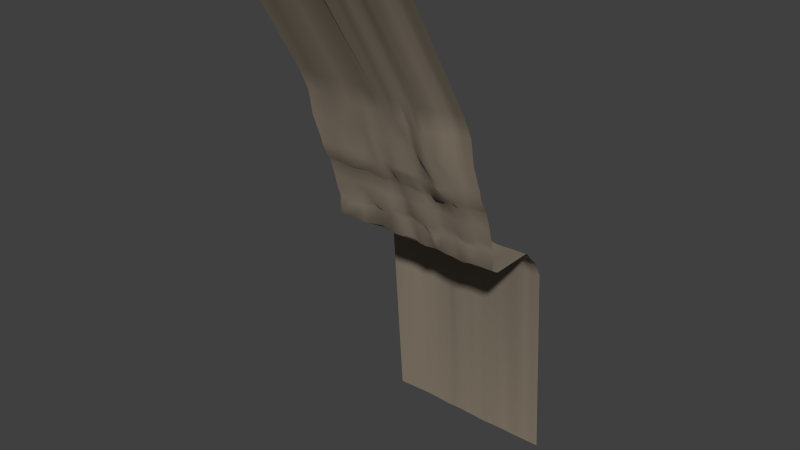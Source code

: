 # Source: wall3.blend  (saved by Blender 2.73.0; exported with 4.5.12 LTS)
import bpy
from mathutils import Matrix  # noqa: F401  (used for matrix-valued properties, if any)

bpy.ops.wm.read_factory_settings(use_empty=True)
scene = bpy.context.scene
scene.name = 'Scene'

# ---- collections
col_collection_1 = bpy.data.collections.new('Collection 1'); scene.collection.children.link(col_collection_1)

# ---- materials (node trees are filled in below, after node groups)
mat_asdfsadfasdfasdfasdffff = bpy.data.materials.new('asdfsadfasdfasdfasdffff')
mat_asdfsadfasdfasdfasdffff.alpha_threshold = 0.0
mat_asdfsadfasdfasdfasdffff.use_transparent_shadow = False
mat_asdfsadfasdfasdfasdffff.diffuse_color = (0.2668, 0.2203, 0.1682, 1.0)
mat_asdfsadfasdfasdfasdffff.roughness = 0.5

# ---- material node trees

# ---- world
world_world = bpy.data.worlds.new('World'); scene.world = world_world
world_world.color = (0.05088, 0.05088, 0.05088)
world_world.use_sun_shadow = False
world_world.sun_shadow_jitter_overblur = 0.0
world_world.cycles.sampling_method = 'MANUAL'
world_world.cycles.sample_map_resolution = 256

# ---- meshes
me_cube_000 = bpy.data.meshes.new('Cube.000')
me_cube_000.from_pydata([(5.365, -2.748, 4.299), (-0.6133, -2.762, 4.279), (5.365, -2.365, 3.553), (5.365, -2.254, 3.379), (5.365, -1.994, 2.544), (5.365, -1.602, 1.251), (5.365, -1.599, 0.2365), (5.365, 1.079, 0.0), (5.365, 1.713, -0.6305), (5.365, 1.87, -0.7634), (5.365, 2.147, -1.055), (-0.6335, 2.265, -1.055), (-0.6335, 1.922, -0.7634), (-0.6335, 1.728, -0.6305), (-0.6335, 1.069, 0.0), (-0.6335, -1.594, 0.2365), (-0.6535, -1.711, 1.249), (-0.6305, -2.085, 2.52), (-0.57, -2.291, 3.319), (-0.5454, -2.409, 3.47), (4.938, -1.994, 2.544), (4.487, -2.063, 2.523), (4.036, -2.068, 2.417), (3.594, -2.049, 2.415), (3.223, -2.051, 2.536), (2.795, -2.029, 2.541), (2.366, -2.023, 2.541), (1.932, -2.13, 2.53), (1.483, -2.181, 2.55), (1.055, -2.177, 2.551), (0.6343, -1.989, 2.493), (0.291, -1.951, 2.496), (-0.2067, -2.046, 2.521), (4.938, -1.602, 1.251), (4.506, -1.611, 1.224), (4.07, -1.616, 1.073), (3.654, -1.623, 1.126), (3.224, -1.631, 1.231), (2.795, -1.601, 1.211), (2.366, -1.584, 1.187), (1.938, -1.565, 0.8068), (1.502, -1.553, 1.111), (1.081, -1.583, 1.195), (0.6163, -1.558, 1.352), (0.199, -1.589, 1.28), (-0.2204, -1.622, 1.247), (4.938, -1.615, 0.2414), (4.509, -1.606, 0.2383), (4.139, -1.63, 0.2195), (3.689, -1.663, 0.1415), (3.224, -1.711, 0.2557), (2.795, -1.678, 0.2468), (2.366, -1.571, 0.2148), (1.938, -1.465, 0.1819), (1.44, -1.597, 0.199), (1.081, -1.545, 0.2003), (0.6522, -1.582, 0.3749), (0.2236, -1.572, 0.3677), (-0.205, -1.583, 0.2352), (4.938, 1.079, 0.0), (4.509, 1.076, 0.0), (4.081, 1.011, 0.0), (3.652, 1.022, 0.0), (3.224, 1.094, 0.0), (2.795, 1.1, 0.0), (2.366, 1.076, 0.02242), (1.938, 1.157, 0.024), (1.509, 1.18, 0.02443), (1.081, 1.082, 0.0), (0.6522, 1.084, 0.0), (0.2236, 1.096, 0.0), (-0.1652, 1.082, 0.0), (4.938, 1.707, -0.6305), (4.513, 1.66, -0.6367), (4.134, 1.677, -0.7018), (3.652, 1.691, -0.6716), (3.225, 1.808, -0.6463), (2.803, 1.906, -0.7373), (2.286, 1.761, -0.7605), (1.815, 1.671, -0.7703), (1.427, 1.729, -0.7361), (1.081, 1.826, -0.6309), (0.6623, 1.82, -0.6438), (0.31, 1.769, -0.7446), (-0.1949, 1.774, -0.6438), (4.938, 1.87, -0.7634), (4.551, 1.822, -0.8151), (4.123, 1.847, -0.8952), (3.652, 1.811, -0.8203), (3.224, 1.907, -0.7693), (2.797, 2.004, -0.7926), (2.298, 1.935, -0.8631), (1.842, 1.861, -0.8698), (1.44, 1.896, -0.8447), (1.081, 2.001, -0.7634), (0.6522, 1.953, -0.7634), (0.2717, 1.88, -0.8269), (-0.205, 1.915, -0.7634), (4.938, 2.147, -1.055), (4.551, 2.119, -1.056), (4.123, 2.117, -1.065), (3.652, 2.145, -1.082), (3.224, 2.162, -1.058), (2.796, 2.217, -1.072), (2.341, 2.209, -1.079), (1.88, 2.156, -1.11), (1.484, 2.174, -1.079), (1.081, 2.232, -1.055), (0.6522, 2.184, -1.055), (0.2236, 2.119, -1.055), (-0.205, 2.241, -1.055), (5.365, -1.207, 0.0), (-0.6335, -1.137, 0.0), (-0.205, -1.206, 0.0), (0.2236, -1.2, 0.0), (0.6522, -1.203, 0.0), (1.081, -1.209, 0.0), (1.509, -1.231, 0.0), (1.938, -1.212, 0.0), (2.366, -1.276, 0.0), (2.795, -1.233, 0.0), (3.224, -1.254, 0.0), (3.652, -1.232, 0.0), (4.081, -1.257, 0.0), (4.509, -1.343, 0.0), (4.938, -1.261, 0.0), (5.365, 1.213, -0.06913), (-0.6335, 1.193, -0.07614), (-0.03186, 1.248, -0.07614), (0.2236, 1.264, -0.07614), (0.6522, 1.239, -0.07614), (1.081, 1.192, -0.07614), (1.509, 1.375, -0.05186), (1.938, 1.338, -0.05095), (2.366, 1.374, -0.04701), (2.795, 1.291, -0.07614), (3.239, 1.204, -0.07614), (3.652, 1.202, -0.07614), (4.101, 1.197, -0.09284), (4.509, 1.217, -0.07614), (4.938, 1.207, -0.06481), (5.365, 3.274, -12.65), (-0.6335, 3.274, -12.65), (-0.205, 3.289, -12.65), (0.2236, 3.301, -12.65), (0.6522, 3.274, -12.65), (1.081, 3.274, -12.65), (1.495, 3.263, -12.66), (1.905, 3.25, -12.68), (2.352, 3.263, -12.66), (2.796, 3.277, -12.66), (3.224, 3.274, -12.65), (3.652, 3.274, -12.67), (4.081, 3.274, -12.66), (4.509, 3.274, -12.65), (4.938, 3.274, -12.65), (5.365, -2.812, 4.61), (-0.6159, -2.862, 4.585), (5.365, -3.344, 6.012), (-0.6335, -3.419, 5.996), (5.365, -3.597, 7.404), (-0.6335, -3.686, 7.386), (5.365, -4.142, 8.547), (-0.6335, -4.124, 8.551), (-0.6335, 2.597, -1.769), (-0.6335, 2.571, -1.417), (5.365, 2.299, -1.417), (5.365, 2.446, -1.769), (-0.205, 2.347, -1.417), (-0.205, 2.544, -1.769), (0.2236, 2.337, -1.417), (0.2236, 2.427, -1.769), (0.6522, 2.358, -1.417), (0.6522, 2.509, -1.769), (1.081, 2.35, -1.417), (1.081, 2.458, -1.769), (1.488, 2.356, -1.437), (1.491, 2.503, -1.786), (1.889, 2.407, -1.464), (1.897, 2.487, -1.808), (2.345, 2.295, -1.438), (2.349, 2.434, -1.786), (2.796, 2.303, -1.431), (2.796, 2.426, -1.781), (3.224, 2.195, -1.42), (3.224, 2.429, -1.771), (3.652, 2.324, -1.44), (3.652, 2.533, -1.789), (4.081, 2.204, -1.428), (4.081, 2.389, -1.781), (4.509, 2.369, -1.418), (4.509, 2.489, -1.77), (4.938, 2.308, -1.417), (4.938, 2.446, -1.769), (-0.6335, -1.35, 0.09863), (5.365, -1.405, 0.09863), (-0.205, -1.393, 0.0984), (0.2236, -1.388, 0.09729), (0.6522, -1.394, 0.09778), (1.081, -1.415, 0.09488), (1.474, -1.399, 0.09436), (1.938, -1.34, 0.09182), (2.366, -1.415, 0.09721), (2.795, -1.504, 0.1022), (3.224, -1.485, 0.1044), (3.671, -1.491, 0.07143), (4.11, -1.445, 0.1038), (4.509, -1.476, 0.09899), (4.938, -1.44, 0.09949), (5.365, -8.343, 15.59), (-0.6622, -8.315, 15.59), (-0.2265, -8.352, 15.55), (0.1949, -8.318, 15.54), (0.5908, -8.445, 15.39), (0.9781, -8.347, 15.5), (1.379, -8.397, 15.54), (1.902, -8.454, 15.54), (2.337, -8.35, 15.58), (2.766, -8.442, 15.54), (3.128, -8.519, 15.49), (3.53, -8.449, 15.52), (4.059, -8.439, 15.56), (4.476, -8.343, 15.59), (4.909, -8.343, 15.59), (5.365, 1.454, -0.3401), (-0.1104, 1.544, -0.3496), (0.2652, 1.595, -0.3981), (0.657, 1.556, -0.3496), (1.081, 1.517, -0.3434), (1.47, 1.569, -0.3815), (1.878, 1.562, -0.3975), (2.328, 1.569, -0.3907), (2.799, 1.566, -0.3946), (3.232, 1.512, -0.3508), (3.652, 1.414, -0.363), (4.117, 1.424, -0.3862), (4.511, 1.353, -0.3462), (4.938, 1.426, -0.3432), (-0.6335, 1.399, -0.3432), (-0.1806, -2.779, 4.26), (0.2236, -2.748, 4.299), (0.6195, -2.919, 4.243), (1.007, -2.845, 4.265), (1.408, -2.86, 4.254), (1.931, -2.863, 4.263), (2.366, -2.769, 4.294), (2.795, -2.88, 4.259), (3.157, -2.994, 4.218), (3.558, -2.9, 4.243), (4.088, -2.845, 4.272), (4.505, -2.783, 4.292), (4.938, -2.75, 4.299), (4.938, -2.39, 3.548), (4.5, -2.481, 3.527), (4.054, -2.467, 3.521), (3.619, -2.5, 3.518), (3.222, -2.543, 3.513), (2.795, -2.617, 3.48), (2.366, -2.44, 3.53), (1.938, -2.447, 3.529), (1.506, -2.459, 3.531), (1.071, -2.416, 3.538), (0.6441, -2.44, 3.529), (0.229, -2.379, 3.549), (-0.1283, -2.354, 3.525), (4.938, -2.262, 3.378), (4.48, -2.378, 3.345), (3.959, -2.41, 3.287), (3.619, -2.315, 3.316), (3.224, -2.422, 3.339), (2.795, -2.311, 3.365), (2.366, -2.327, 3.357), (2.001, -2.411, 3.339), (1.501, -2.379, 3.363), (1.071, -2.336, 3.377), (0.6513, -2.375, 3.339), (0.2643, -2.289, 3.368), (-0.2001, -2.293, 3.37), (-0.1952, -2.863, 4.579), (0.2236, -2.803, 4.611), (0.6195, -3.038, 4.542), (1.007, -3.009, 4.555), (1.408, -2.964, 4.557), (1.931, -2.927, 4.573), (2.366, -2.919, 4.587), (2.795, -2.962, 4.566), (3.157, -3.039, 4.532), (3.558, -2.941, 4.558), (4.088, -2.946, 4.575), (4.505, -2.819, 4.608), (4.938, -2.812, 4.61), (-0.1978, -3.405, 5.964), (0.2236, -3.356, 6.009), (0.6195, -3.289, 5.933), (1.007, -3.256, 5.952), (1.408, -3.289, 5.931), (1.931, -3.241, 5.957), (2.348, -3.443, 5.829), (2.776, -3.695, 5.785), (3.157, -3.756, 5.9), (3.558, -3.657, 5.933), (4.088, -3.758, 5.945), (4.505, -3.398, 6.0), (4.938, -3.344, 6.012), (-0.1978, -3.703, 7.347), (0.2236, -3.664, 7.39), (0.6195, -3.778, 7.327), (1.007, -3.756, 7.344), (1.408, -3.848, 7.311), (1.931, -3.749, 7.348), (2.293, -3.655, 6.905), (2.748, -3.849, 6.962), (3.154, -3.928, 7.288), (3.558, -3.933, 7.32), (4.088, -3.843, 7.34), (4.504, -3.659, 7.391), (4.938, -3.597, 7.404), (-0.1978, -4.166, 8.507), (0.2468, -4.118, 8.306), (0.6195, -4.206, 8.477), (1.007, -4.151, 8.518), (1.408, -4.283, 8.477), (1.931, -4.23, 8.505), (2.265, -3.919, 8.135), (2.748, -4.087, 8.136), (3.154, -4.203, 8.452), (3.558, -4.29, 8.47), (4.088, -4.277, 8.506), (4.474, -4.066, 8.552), (4.938, -4.142, 8.547), (4.938, -1.759, 1.65), (4.498, -1.795, 1.631), (4.036, -1.805, 1.43), (3.609, -1.8, 1.458), (3.224, -1.801, 1.64), (2.795, -1.774, 1.628), (2.366, -1.761, 1.614), (1.935, -1.797, 1.4), (1.479, -1.897, 1.611), (1.055, -1.913, 1.659), (0.6091, -1.731, 1.622), (0.2233, -1.733, 1.578), (-0.2462, -1.894, 1.642), (-0.7351, -1.98, 1.635), (5.365, -1.759, 1.65), (-4.0, -2.748, 4.299), (-4.0, 2.147, -1.055), (-4.0, 1.87, -0.7634), (-4.0, 1.713, -0.6305), (-4.0, 1.079, 0.0), (-4.0, -1.599, 0.2365), (-4.0, -1.602, 1.251), (-4.0, -1.994, 2.544), (-4.0, -2.254, 3.379), (-4.0, -2.365, 3.553), (-4.0, -1.207, 0.0), (-4.0, 1.213, -0.0926), (-4.0, 3.274, -12.65), (-4.0, -2.812, 4.61), (-4.0, -3.344, 6.012), (-4.0, -3.597, 7.404), (-4.0, -4.142, 8.547), (-4.0, 2.446, -1.769), (-4.0, 2.299, -1.417), (-4.0, -1.405, 0.09863), (-4.0, -8.343, 15.59), (-4.0, 1.454, -0.339), (-4.0, -1.759, 1.65), (-3.107, -1.804, 1.634), (-2.308, -1.818, 2.244), (-1.461, -1.953, 1.719), (-1.462, -1.539, 1.294), (-2.322, -1.784, 1.264), (-3.159, -1.662, 1.045), (-3.195, -8.343, 15.59), (-2.344, -8.338, 15.59), (-1.492, -8.343, 15.59), (-1.464, -4.117, 8.552), (-2.315, -4.327, 8.509), (-3.166, -4.132, 8.549), (-3.155, -2.011, 2.557), (-2.283, -2.17, 2.649), (-1.462, -2.041, 2.561), (-3.166, 1.267, -0.07614), (-2.315, 1.412, -0.07614), (-1.464, 1.187, -0.07614), (-1.464, 1.431, -0.3432), (-2.315, 1.509, -0.3432), (-3.166, 1.484, -0.3432), (-3.166, 2.454, -1.769), (-2.315, 2.5, -1.769), (-1.464, 2.545, -1.769), (-1.464, 3.328, -12.65), (-2.315, 3.346, -12.65), (-3.166, 3.307, -12.65), (-3.166, -1.599, 0.2365), (-2.315, -1.632, 0.2365), (-1.464, -1.313, 0.2365), (-1.464, -1.22, 0.09863), (-2.315, -1.371, 0.09863), (-3.166, -1.405, 0.09863), (-3.166, 1.77, -0.6305), (-2.315, 1.789, -0.6305), (-1.464, 1.555, -0.6305), (-1.464, 1.913, -0.7634), (-2.329, 2.045, -0.7537), (-3.166, 1.91, -0.7634), (-1.387, -3.68, 7.372), (-2.315, -3.736, 7.378), (-3.166, -3.593, 7.405), (-3.166, 2.185, -1.055), (-2.354, 2.231, -1.029), (-1.464, 2.169, -1.055), (-1.464, 2.391, -1.417), (-2.316, 2.571, -1.416), (-3.166, 2.355, -1.417), (-1.464, -3.264, 6.028), (-2.312, -3.348, 6.036), (-3.2, -3.247, 5.945), (-1.463, -2.706, 4.637), (-2.301, -2.872, 4.588), (-3.165, -2.814, 4.62), (-1.464, -1.043, 0.0), (-2.315, -1.171, 0.0), (-3.166, -1.207, 0.0), (-3.166, -2.261, 3.384), (-2.292, -2.358, 3.466), (-1.463, -2.269, 3.393), (-1.463, -2.748, 4.315), (-2.306, -2.775, 4.327), (-3.165, -2.763, 4.315), (-3.166, 1.108, 0.0), (-2.315, 1.228, 0.0), (-1.464, 1.07, 0.0), (-1.462, -2.377, 3.577), (-2.226, -2.453, 3.546), (-3.165, -2.386, 3.569)], [], [(330, 344, 5, 33), (33, 5, 6, 46), (125, 111, 7, 59), (237, 224, 8, 72), (72, 8, 9, 85), (85, 9, 10, 98), (12, 97, 110, 11), (97, 96, 109, 110), (96, 95, 108, 109), (95, 94, 107, 108), (94, 93, 106, 107), (93, 92, 105, 106), (92, 91, 104, 105), (91, 90, 103, 104), (90, 89, 102, 103), (89, 88, 101, 102), (88, 87, 100, 101), (87, 86, 99, 100), (86, 85, 98, 99), (13, 84, 97, 12), (84, 83, 96, 97), (83, 82, 95, 96), (82, 81, 94, 95), (81, 80, 93, 94), (80, 79, 92, 93), (79, 78, 91, 92), (78, 77, 90, 91), (77, 76, 89, 90), (76, 75, 88, 89), (75, 74, 87, 88), (74, 73, 86, 87), (73, 72, 85, 86), (238, 225, 84, 13), (225, 226, 83, 84), (226, 227, 82, 83), (227, 228, 81, 82), (228, 229, 80, 81), (229, 230, 79, 80), (230, 231, 78, 79), (231, 232, 77, 78), (232, 233, 76, 77), (233, 234, 75, 76), (234, 235, 74, 75), (235, 236, 73, 74), (236, 237, 72, 73), (112, 113, 71, 14), (113, 114, 70, 71), (114, 115, 69, 70), (115, 116, 68, 69), (116, 117, 67, 68), (117, 118, 66, 67), (118, 119, 65, 66), (119, 120, 64, 65), (120, 121, 63, 64), (121, 122, 62, 63), (122, 123, 61, 62), (123, 124, 60, 61), (124, 125, 59, 60), (16, 45, 58, 15), (45, 44, 57, 58), (44, 43, 56, 57), (43, 42, 55, 56), (42, 41, 54, 55), (41, 40, 53, 54), (40, 39, 52, 53), (39, 38, 51, 52), (38, 37, 50, 51), (37, 36, 49, 50), (36, 35, 48, 49), (35, 34, 47, 48), (34, 33, 46, 47), (343, 342, 45, 16), (342, 341, 44, 45), (341, 340, 43, 44), (340, 339, 42, 43), (339, 338, 41, 42), (338, 337, 40, 41), (337, 336, 39, 40), (336, 335, 38, 39), (335, 334, 37, 38), (334, 333, 36, 37), (333, 332, 35, 36), (332, 331, 34, 35), (331, 330, 33, 34), (207, 208, 125, 124), (206, 207, 124, 123), (205, 206, 123, 122), (204, 205, 122, 121), (203, 204, 121, 120), (202, 203, 120, 119), (201, 202, 119, 118), (200, 201, 118, 117), (199, 200, 117, 116), (198, 199, 116, 115), (197, 198, 115, 114), (196, 197, 114, 113), (194, 196, 113, 112), (208, 195, 111, 125), (60, 59, 140, 139), (61, 60, 139, 138), (62, 61, 138, 137), (63, 62, 137, 136), (64, 63, 136, 135), (65, 64, 135, 134), (66, 65, 134, 133), (67, 66, 133, 132), (68, 67, 132, 131), (69, 68, 131, 130), (70, 69, 130, 129), (71, 70, 129, 128), (14, 71, 128, 127), (59, 7, 126, 140), (191, 193, 155, 154), (189, 191, 154, 153), (187, 189, 153, 152), (185, 187, 152, 151), (183, 185, 151, 150), (181, 183, 150, 149), (179, 181, 149, 148), (177, 179, 148, 147), (175, 177, 147, 146), (173, 175, 146, 145), (171, 173, 145, 144), (169, 171, 144, 143), (164, 169, 143, 142), (193, 167, 141, 155), (98, 10, 166, 192), (192, 166, 167, 193), (11, 110, 168, 165), (165, 168, 169, 164), (110, 109, 170, 168), (168, 170, 171, 169), (109, 108, 172, 170), (170, 172, 173, 171), (108, 107, 174, 172), (172, 174, 175, 173), (107, 106, 176, 174), (174, 176, 177, 175), (106, 105, 178, 176), (176, 178, 179, 177), (105, 104, 180, 178), (178, 180, 181, 179), (104, 103, 182, 180), (180, 182, 183, 181), (103, 102, 184, 182), (182, 184, 185, 183), (102, 101, 186, 184), (184, 186, 187, 185), (101, 100, 188, 186), (186, 188, 189, 187), (100, 99, 190, 188), (188, 190, 191, 189), (99, 98, 192, 190), (190, 192, 193, 191), (46, 6, 195, 208), (15, 58, 196, 194), (58, 57, 197, 196), (57, 56, 198, 197), (56, 55, 199, 198), (55, 54, 200, 199), (54, 53, 201, 200), (53, 52, 202, 201), (52, 51, 203, 202), (51, 50, 204, 203), (50, 49, 205, 204), (49, 48, 206, 205), (48, 47, 207, 206), (47, 46, 208, 207), (139, 140, 237, 236), (138, 139, 236, 235), (137, 138, 235, 234), (136, 137, 234, 233), (135, 136, 233, 232), (134, 135, 232, 231), (133, 134, 231, 230), (132, 133, 230, 229), (131, 132, 229, 228), (130, 131, 228, 227), (129, 130, 227, 226), (128, 129, 226, 225), (127, 128, 225, 238), (140, 126, 224, 237), (264, 263, 276, 277), (263, 262, 275, 276), (262, 261, 274, 275), (261, 260, 273, 274), (260, 259, 272, 273), (259, 258, 271, 272), (258, 257, 270, 271), (257, 256, 269, 270), (256, 255, 268, 269), (255, 254, 267, 268), (254, 253, 266, 267), (253, 252, 265, 266), (239, 240, 263, 264), (240, 241, 262, 263), (241, 242, 261, 262), (242, 243, 260, 261), (243, 244, 259, 260), (244, 245, 258, 259), (245, 246, 257, 258), (246, 247, 256, 257), (247, 248, 255, 256), (248, 249, 254, 255), (249, 250, 253, 254), (250, 251, 252, 253), (251, 250, 289, 290), (250, 249, 288, 289), (249, 248, 287, 288), (248, 247, 286, 287), (247, 246, 285, 286), (246, 245, 284, 285), (245, 244, 283, 284), (244, 243, 282, 283), (243, 242, 281, 282), (242, 241, 280, 281), (241, 240, 279, 280), (240, 239, 278, 279), (290, 289, 302, 303), (289, 288, 301, 302), (288, 287, 300, 301), (287, 286, 299, 300), (286, 285, 298, 299), (285, 284, 297, 298), (284, 283, 296, 297), (283, 282, 295, 296), (282, 281, 294, 295), (281, 280, 293, 294), (280, 279, 292, 293), (279, 278, 291, 292), (303, 302, 315, 316), (302, 301, 314, 315), (301, 300, 313, 314), (300, 299, 312, 313), (299, 298, 311, 312), (298, 297, 310, 311), (297, 296, 309, 310), (296, 295, 308, 309), (295, 294, 307, 308), (294, 293, 306, 307), (293, 292, 305, 306), (292, 291, 304, 305), (316, 315, 328, 329), (315, 314, 327, 328), (314, 313, 326, 327), (313, 312, 325, 326), (312, 311, 324, 325), (311, 310, 323, 324), (310, 309, 322, 323), (309, 308, 321, 322), (308, 307, 320, 321), (307, 306, 319, 320), (306, 305, 318, 319), (305, 304, 317, 318), (20, 4, 344, 330), (17, 32, 342, 343), (32, 31, 341, 342), (31, 30, 340, 341), (30, 29, 339, 340), (29, 28, 338, 339), (28, 27, 337, 338), (27, 26, 336, 337), (26, 25, 335, 336), (25, 24, 334, 335), (24, 23, 333, 334), (23, 22, 332, 333), (22, 21, 331, 332), (21, 20, 330, 331), (251, 0, 2, 252), (252, 2, 3, 265), (265, 3, 4, 20), (18, 277, 32, 17), (277, 276, 31, 32), (276, 275, 30, 31), (275, 274, 29, 30), (274, 273, 28, 29), (273, 272, 27, 28), (272, 271, 26, 27), (271, 270, 25, 26), (270, 269, 24, 25), (269, 268, 23, 24), (268, 267, 22, 23), (267, 266, 21, 22), (266, 265, 20, 21), (19, 264, 277, 18), (1, 239, 264, 19), (239, 1, 157, 278), (0, 251, 290, 156), (278, 157, 159, 291), (156, 290, 303, 158), (291, 159, 161, 304), (158, 303, 316, 160), (304, 161, 163, 317), (160, 316, 329, 162), (329, 328, 222, 223), (328, 327, 221, 222), (327, 326, 220, 221), (326, 325, 219, 220), (325, 324, 218, 219), (324, 323, 217, 218), (323, 322, 216, 217), (322, 321, 215, 216), (321, 320, 214, 215), (320, 319, 213, 214), (319, 318, 212, 213), (318, 317, 211, 212), (317, 163, 210, 211), (162, 329, 223, 209), (368, 373, 351, 367), (374, 379, 361, 365), (380, 368, 367, 352), (383, 388, 366, 356), (389, 394, 357, 362), (395, 400, 364, 350), (401, 406, 347, 348), (379, 409, 360, 361), (388, 401, 348, 366), (410, 415, 363, 346), (409, 418, 359, 360), (418, 421, 358, 359), (400, 424, 355, 364), (425, 380, 352, 353), (421, 430, 345, 358), (415, 389, 362, 363), (373, 395, 350, 351), (431, 383, 356, 349), (430, 436, 354, 345), (406, 410, 346, 347), (424, 431, 349, 355), (436, 425, 353, 354), (19, 18, 427, 434), (434, 427, 426, 435), (435, 426, 425, 436), (112, 14, 433, 422), (422, 433, 432, 423), (423, 432, 431, 424), (12, 11, 412, 404), (404, 412, 411, 405), (405, 411, 410, 406), (1, 19, 434, 428), (428, 434, 435, 429), (429, 435, 436, 430), (14, 127, 385, 433), (433, 385, 384, 432), (432, 384, 383, 431), (16, 15, 397, 371), (371, 397, 396, 372), (372, 396, 395, 373), (165, 164, 391, 413), (413, 391, 390, 414), (414, 390, 389, 415), (157, 1, 428, 419), (419, 428, 429, 420), (420, 429, 430, 421), (18, 17, 382, 427), (427, 382, 381, 426), (426, 381, 380, 425), (194, 112, 422, 398), (398, 422, 423, 399), (399, 423, 424, 400), (159, 157, 419, 416), (416, 419, 420, 417), (417, 420, 421, 418), (161, 159, 416, 407), (407, 416, 417, 408), (408, 417, 418, 409), (11, 165, 413, 412), (412, 413, 414, 411), (411, 414, 415, 410), (238, 13, 403, 386), (386, 403, 402, 387), (387, 402, 401, 388), (163, 161, 407, 377), (377, 407, 408, 378), (378, 408, 409, 379), (13, 12, 404, 403), (403, 404, 405, 402), (402, 405, 406, 401), (15, 194, 398, 397), (397, 398, 399, 396), (396, 399, 400, 395), (164, 142, 392, 391), (391, 392, 393, 390), (390, 393, 394, 389), (127, 238, 386, 385), (385, 386, 387, 384), (384, 387, 388, 383), (17, 343, 370, 382), (382, 370, 369, 381), (381, 369, 368, 380), (210, 163, 377, 376), (376, 377, 378, 375), (375, 378, 379, 374), (343, 16, 371, 370), (370, 371, 372, 369), (369, 372, 373, 368)])
me_cube_000.polygons.foreach_set('use_smooth', [True] * 396)
me_cube_000.materials.append(mat_asdfsadfasdfasdfasdffff)
me_cube_000.use_remesh_preserve_volume = False
me_cube_000.use_remesh_preserve_attributes = False
me_cube_000.use_mirror_vertex_groups = False
me_cube_000.update()

# ---- objects
ob_cube_000 = bpy.data.objects.new('Cube.000', me_cube_000)

# ---- transforms, parenting, visibility, modifiers, constraints
ob_cube_000.location = (0.0, 0.0, 0.0)
ob_cube_000.lock_rotations_4d = False
ob_cube_000.empty_display_type = 'ARROWS'
ob_cube_000.lineart.crease_threshold = 0.0

# ---- collection membership
col_collection_1.objects.link(ob_cube_000)

# ---- scene / render settings (as saved in the file)
scene.frame_start = 1; scene.frame_end = 250; scene.frame_set(1)
scene.render.engine = 'BLENDER_EEVEE_NEXT'
scene.render.resolution_percentage = 50
scene.render.dither_intensity = 0.0
scene.cycles.use_denoising = False
scene.cycles.samples = 10
scene.cycles.sampling_pattern = 'TABULATED_SOBOL'
scene.cycles.light_sampling_threshold = 0.0
scene.cycles.use_adaptive_sampling = False
scene.cycles.use_light_tree = False
scene.cycles.blur_glossy = 0.0
scene.cycles.pixel_filter_type = 'GAUSSIAN'
scene.cycles.sample_clamp_indirect = 0.0
scene.view_settings.view_transform = 'Standard'
bpy.context.view_layer.update()

# ---- added for rendering (the .blend has no active camera and no usable light): camera, sun
cam_auto = bpy.data.cameras.new('AutoCamera')
cam_auto.lens = 50.0
cam_auto.sensor_width = 36.0
cam_auto.clip_end = 1000.0
ob_auto_camera = bpy.data.objects.new('AutoCamera', cam_auto)
scene.collection.objects.link(ob_auto_camera)
ob_auto_camera.location = (30.3468, -38.1835, 25.1885)
ob_auto_camera.rotation_euler = (1.09748, -7.21219e-08, 0.694738)
scene.camera = ob_auto_camera
light_auto_sun = bpy.data.lights.new('AutoSun', 'SUN')
light_auto_sun.energy = 3.0
light_auto_sun.angle = 0.0523599
ob_auto_sun = bpy.data.objects.new('AutoSun', light_auto_sun)
scene.collection.objects.link(ob_auto_sun)
ob_auto_sun.rotation_euler = (0.872665, 0.174533, 0.523599)
bpy.context.view_layer.update()
